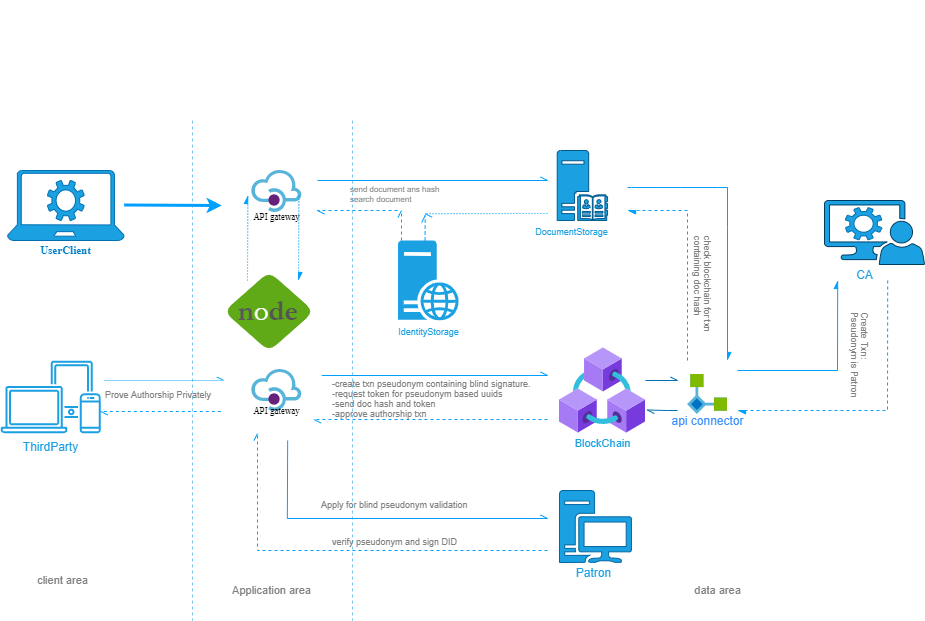

The diagram above was exported from draw.io. Its source (the exported page's mxGraphModel, read from the mxfile embedded in the PNG):
<mxGraphModel dx="2272" dy="1956" grid="1" gridSize="10" guides="1" tooltips="1" connect="1" arrows="1" fold="1" page="1" pageScale="1" pageWidth="850" pageHeight="1100" math="0" shadow="0">
  <root>
    <mxCell id="0" />
    <mxCell id="1" parent="0" />
    <mxCell id="O3N9tj8nJxR6eTnVZ5sv-166" value="" style="group" parent="1" vertex="1" connectable="0">
      <mxGeometry x="60" y="-90" width="110" height="90" as="geometry" />
    </mxCell>
    <mxCell id="sFjfzGkeStkAm6nCC_EF-33" value="" style="group" vertex="1" connectable="0" parent="1">
      <mxGeometry x="-176.68" y="30" width="923.6800000000001" height="500" as="geometry" />
    </mxCell>
    <mxCell id="MzLL6NLIgWdEtncTFzQ--8" value="" style="aspect=fixed;pointerEvents=1;shadow=0;dashed=0;html=1;strokeColor=#006EAF;labelPosition=center;verticalLabelPosition=bottom;verticalAlign=top;align=center;shape=mxgraph.azure.laptop;rotation=0;fontColor=#ffffff;fillColor=#1ba1e2;" parent="sFjfzGkeStkAm6nCC_EF-33" vertex="1">
      <mxGeometry x="6.680000000000007" y="50" width="116.66" height="70" as="geometry" />
    </mxCell>
    <mxCell id="MzLL6NLIgWdEtncTFzQ--79" value="" style="aspect=fixed;html=1;points=[];align=center;image;fontSize=12;image=img/lib/azure2/blockchain/Azure_Blockchain_Service.svg;shadow=0;sketch=0;strokeColor=#00436B;strokeWidth=1;fillColor=#E25DD5;gradientColor=none;labelBorderColor=#00A0FF;" parent="sFjfzGkeStkAm6nCC_EF-33" vertex="1">
      <mxGeometry x="558.6800000000001" y="227" width="86" height="86" as="geometry" />
    </mxCell>
    <mxCell id="MzLL6NLIgWdEtncTFzQ--96" value="" style="group" parent="sFjfzGkeStkAm6nCC_EF-33" vertex="1" connectable="0">
      <mxGeometry x="558.6800000000001" y="370" width="75" height="90" as="geometry" />
    </mxCell>
    <mxCell id="MzLL6NLIgWdEtncTFzQ--33" value="" style="aspect=fixed;pointerEvents=1;shadow=0;dashed=0;html=1;labelPosition=center;verticalLabelPosition=bottom;verticalAlign=top;align=center;fillColor=#1ba1e2;shape=mxgraph.mscae.enterprise.workstation_client;fontColor=#ffffff;strokeColor=#0065A1;" parent="MzLL6NLIgWdEtncTFzQ--96" vertex="1">
      <mxGeometry width="72" height="72" as="geometry" />
    </mxCell>
    <mxCell id="MzLL6NLIgWdEtncTFzQ--95" value="&lt;font color=&quot;#1ba1e2&quot;&gt;Patron&lt;/font&gt;" style="text;html=1;align=center;verticalAlign=middle;resizable=0;points=[];autosize=1;" parent="MzLL6NLIgWdEtncTFzQ--96" vertex="1">
      <mxGeometry x="9.375" y="72" width="50" height="20" as="geometry" />
    </mxCell>
    <mxCell id="MzLL6NLIgWdEtncTFzQ--97" value="" style="group" parent="sFjfzGkeStkAm6nCC_EF-33" vertex="1" connectable="0">
      <mxGeometry x="516.6800000000001" y="40" width="110" height="90" as="geometry" />
    </mxCell>
    <mxCell id="MzLL6NLIgWdEtncTFzQ--73" value="" style="aspect=fixed;pointerEvents=1;shadow=0;dashed=0;html=1;labelPosition=center;verticalLabelPosition=bottom;verticalAlign=top;align=center;fillColor=#1ba1e2;shape=mxgraph.mscae.enterprise.server_directory;sketch=0;fontColor=#ffffff;strokeColor=#00588C;" parent="MzLL6NLIgWdEtncTFzQ--97" vertex="1">
      <mxGeometry x="39.71611111111111" y="-10" width="50.34678039288315" height="69.92608387900437" as="geometry" />
    </mxCell>
    <mxCell id="MzLL6NLIgWdEtncTFzQ--92" value="&lt;font color=&quot;#1ba1e2&quot; style=&quot;font-size: 9px&quot;&gt;DocumentStorage&lt;/font&gt;" style="text;html=1;align=center;verticalAlign=middle;resizable=0;points=[];autosize=1;" parent="MzLL6NLIgWdEtncTFzQ--97" vertex="1">
      <mxGeometry x="9.166666666666668" y="59.92695727402115" width="90" height="20" as="geometry" />
    </mxCell>
    <mxCell id="MzLL6NLIgWdEtncTFzQ--98" value="" style="group" parent="sFjfzGkeStkAm6nCC_EF-33" vertex="1" connectable="0">
      <mxGeometry x="823.6800000000001" y="80" width="100" height="80" as="geometry" />
    </mxCell>
    <mxCell id="MzLL6NLIgWdEtncTFzQ--85" value="" style="group" parent="MzLL6NLIgWdEtncTFzQ--98" vertex="1" connectable="0">
      <mxGeometry width="100" height="80" as="geometry" />
    </mxCell>
    <mxCell id="MzLL6NLIgWdEtncTFzQ--84" value="" style="pointerEvents=1;shadow=0;dashed=0;html=1;labelPosition=center;verticalLabelPosition=bottom;verticalAlign=top;align=center;fillColor=#1ba1e2;shape=mxgraph.mscae.system_center.admin_console;sketch=0;fontColor=#ffffff;strokeColor=#003D61;" parent="MzLL6NLIgWdEtncTFzQ--85" vertex="1">
      <mxGeometry width="100" height="64" as="geometry" />
    </mxCell>
    <mxCell id="MzLL6NLIgWdEtncTFzQ--76" value="" style="pointerEvents=1;shadow=0;dashed=0;html=1;strokeColor=#006EAF;labelPosition=center;verticalLabelPosition=bottom;verticalAlign=top;align=center;fillColor=#1ba1e2;shape=mxgraph.mscae.enterprise.settings;sketch=0;fontColor=#ffffff;" parent="MzLL6NLIgWdEtncTFzQ--85" vertex="1">
      <mxGeometry x="20.90909090909091" y="7.2" width="36.36363636363636" height="32" as="geometry" />
    </mxCell>
    <mxCell id="MzLL6NLIgWdEtncTFzQ--93" value="&lt;font color=&quot;#1ba1e2&quot;&gt;CA&lt;/font&gt;" style="text;html=1;align=center;verticalAlign=middle;resizable=0;points=[];autosize=1;" parent="MzLL6NLIgWdEtncTFzQ--85" vertex="1">
      <mxGeometry x="25.454545454545453" y="64" width="30" height="20" as="geometry" />
    </mxCell>
    <mxCell id="MzLL6NLIgWdEtncTFzQ--106" value="&lt;font color=&quot;#1ba1e2&quot;&gt;ThirdParty&lt;/font&gt;" style="outlineConnect=0;fontColor=#ffffff;fillColor=#1ba1e2;dashed=0;verticalLabelPosition=bottom;verticalAlign=top;align=center;html=1;fontSize=12;fontStyle=0;aspect=fixed;shape=mxgraph.aws4.illustration_devices;pointerEvents=1;shadow=0;sketch=0;strokeColor=#005385;" parent="sFjfzGkeStkAm6nCC_EF-33" vertex="1">
      <mxGeometry y="240" width="100" height="73" as="geometry" />
    </mxCell>
    <mxCell id="MzLL6NLIgWdEtncTFzQ--111" value="&lt;font style=&quot;font-size: 8px&quot;&gt;send document ans hash&lt;br&gt;search document&lt;/font&gt;" style="shape=rect;fontSize=9;html=1;whiteSpace=wrap;align=left;verticalAlign=top;spacing=3;shadow=0;sketch=0;fontColor=#808080;strokeColor=none;" parent="sFjfzGkeStkAm6nCC_EF-33" vertex="1">
      <mxGeometry x="346.68" y="56" width="133.3" height="30" as="geometry" />
    </mxCell>
    <mxCell id="MzLL6NLIgWdEtncTFzQ--131" value="" style="endArrow=openAsync;html=1;strokeColor=#00A0FF;strokeWidth=1;fontSize=9;fontColor=#808080;endFill=0;" parent="sFjfzGkeStkAm6nCC_EF-33" edge="1">
      <mxGeometry x="-22.149999999999977" y="11" width="50" height="50" as="geometry">
        <mxPoint x="316.68" y="60" as="sourcePoint" />
        <mxPoint x="546.6800000000001" y="60" as="targetPoint" />
      </mxGeometry>
    </mxCell>
    <mxCell id="MzLL6NLIgWdEtncTFzQ--132" value="" style="endArrow=openAsync;html=1;strokeColor=#00A0FF;strokeWidth=1;fontSize=9;fontColor=#808080;endFill=0;dashed=1;dashPattern=1 2;" parent="sFjfzGkeStkAm6nCC_EF-33" edge="1">
      <mxGeometry x="79.37" y="2.1599999999999895" width="50" height="50" as="geometry">
        <mxPoint x="546.6800000000001" y="93" as="sourcePoint" />
        <mxPoint x="424.18" y="93.15" as="targetPoint" />
      </mxGeometry>
    </mxCell>
    <mxCell id="MzLL6NLIgWdEtncTFzQ--136" value="&lt;font color=&quot;#1ba1e2&quot; style=&quot;font-size: 11px;&quot;&gt;BlockChain&lt;/font&gt;" style="text;html=1;align=center;verticalAlign=middle;resizable=0;points=[];autosize=1;fontSize=11;fontColor=#808080;" parent="sFjfzGkeStkAm6nCC_EF-33" vertex="1">
      <mxGeometry x="566.6800000000001" y="313" width="70" height="20" as="geometry" />
    </mxCell>
    <mxCell id="MzLL6NLIgWdEtncTFzQ--140" value="-create txn pseudonym containing blind signature.&lt;br&gt;-request token for pseudonym based uuids&lt;br&gt;-send doc hash and token&lt;br&gt;-approve authorship txn" style="shape=rect;fontSize=9;html=1;whiteSpace=wrap;align=left;verticalAlign=top;spacing=5;shadow=0;sketch=0;fontColor=#808080;strokeColor=none;" parent="sFjfzGkeStkAm6nCC_EF-33" vertex="1">
      <mxGeometry x="326.68" y="249" width="210" height="50" as="geometry" />
    </mxCell>
    <mxCell id="MzLL6NLIgWdEtncTFzQ--130" value="check blockchain for txn containing doc hash" style="shape=rect;fontSize=9;html=1;whiteSpace=wrap;align=left;verticalAlign=top;spacing=5;shadow=0;sketch=0;fontColor=#808080;strokeColor=none;rotation=90;" parent="sFjfzGkeStkAm6nCC_EF-33" vertex="1">
      <mxGeometry x="651.6800000000001" y="151" width="110" height="30" as="geometry" />
    </mxCell>
    <mxCell id="MzLL6NLIgWdEtncTFzQ--143" value="" style="endArrow=openAsync;html=1;strokeColor=#00A0FF;strokeWidth=1;fontSize=11;fontColor=#808080;exitX=1.023;exitY=0.914;exitDx=0;exitDy=0;exitPerimeter=0;endFill=0;" parent="sFjfzGkeStkAm6nCC_EF-33" edge="1">
      <mxGeometry x="-16.310000000000002" y="66.95" as="geometry">
        <mxPoint x="320.9899999999998" y="255.00000000000006" as="sourcePoint" />
        <mxPoint x="546.6800000000001" y="255" as="targetPoint" />
        <Array as="points" />
      </mxGeometry>
    </mxCell>
    <mxCell id="MzLL6NLIgWdEtncTFzQ--147" value="" style="endArrow=openAsync;html=1;dashed=1;strokeColor=#00A0FF;strokeWidth=1;fontSize=11;fontColor=#808080;endFill=0;" parent="sFjfzGkeStkAm6nCC_EF-33" edge="1">
      <mxGeometry x="-16.180000000000007" y="69" as="geometry">
        <mxPoint x="546.6800000000001" y="299" as="sourcePoint" />
        <mxPoint x="313.13" y="299" as="targetPoint" />
        <Array as="points" />
      </mxGeometry>
    </mxCell>
    <mxCell id="MzLL6NLIgWdEtncTFzQ--153" value="" style="endArrow=async;html=1;strokeColor=#00A0FF;strokeWidth=1;fontSize=11;fontColor=#808080;endFill=1;rounded=0;" parent="sFjfzGkeStkAm6nCC_EF-33" edge="1">
      <mxGeometry x="-3.319999999999993" y="17" width="50" height="50" as="geometry">
        <mxPoint x="626.6800000000001" y="67" as="sourcePoint" />
        <mxPoint x="726.6800000000001" y="240" as="targetPoint" />
        <Array as="points">
          <mxPoint x="630.99" y="67" />
          <mxPoint x="656.6800000000001" y="67" />
          <mxPoint x="679.99" y="67" />
          <mxPoint x="716.6800000000001" y="67" />
          <mxPoint x="726.6800000000001" y="67" />
          <mxPoint x="726.6800000000001" y="107" />
        </Array>
      </mxGeometry>
    </mxCell>
    <mxCell id="MzLL6NLIgWdEtncTFzQ--154" value="" style="endArrow=async;html=1;strokeColor=#00A0FF;strokeWidth=1;fontSize=11;fontColor=#808080;endFill=1;rounded=0;dashed=1;" parent="sFjfzGkeStkAm6nCC_EF-33" edge="1">
      <mxGeometry x="7.3700000000000045" y="-10.5" width="50" height="50" as="geometry">
        <mxPoint x="686.6800000000001" y="240" as="sourcePoint" />
        <mxPoint x="626.6800000000001" y="90" as="targetPoint" />
        <Array as="points">
          <mxPoint x="686.6800000000001" y="90" />
          <mxPoint x="676.6800000000001" y="90" />
          <mxPoint x="636.6800000000001" y="90" />
        </Array>
      </mxGeometry>
    </mxCell>
    <mxCell id="MzLL6NLIgWdEtncTFzQ--155" value="" style="endArrow=async;html=1;strokeColor=#00A0FF;strokeWidth=1;fontSize=11;fontColor=#808080;rounded=0;endFill=1;" parent="sFjfzGkeStkAm6nCC_EF-33" edge="1">
      <mxGeometry x="52.68000000000001" y="40" width="50" height="50" as="geometry">
        <mxPoint x="736.6800000000001" y="250" as="sourcePoint" />
        <mxPoint x="836.8700000000001" y="160" as="targetPoint" />
        <Array as="points">
          <mxPoint x="836.6800000000001" y="250" />
        </Array>
      </mxGeometry>
    </mxCell>
    <mxCell id="MzLL6NLIgWdEtncTFzQ--156" value="Create Txn: Pseudonym is Patron" style="shape=rect;fontSize=9;html=1;whiteSpace=wrap;align=left;verticalAlign=top;spacing=5;shadow=0;sketch=0;fontColor=#808080;strokeColor=none;rotation=90;" parent="sFjfzGkeStkAm6nCC_EF-33" vertex="1">
      <mxGeometry x="816.6800000000001" y="219" width="95" height="30" as="geometry" />
    </mxCell>
    <mxCell id="MzLL6NLIgWdEtncTFzQ--157" value="" style="endArrow=async;html=1;strokeColor=#00A0FF;strokeWidth=1;fontSize=11;fontColor=#808080;rounded=0;endFill=1;dashed=1;" parent="sFjfzGkeStkAm6nCC_EF-33" edge="1">
      <mxGeometry x="52.68000000000001" y="35" width="50" height="50" as="geometry">
        <mxPoint x="886.8700000000001" y="160" as="sourcePoint" />
        <mxPoint x="736.6800000000001" y="290" as="targetPoint" />
        <Array as="points">
          <mxPoint x="886.6800000000001" y="290" />
        </Array>
      </mxGeometry>
    </mxCell>
    <mxCell id="MzLL6NLIgWdEtncTFzQ--162" value="" style="endArrow=classic;html=1;strokeColor=#00A0FF;strokeWidth=3;fontSize=11;fontColor=#808080;" parent="sFjfzGkeStkAm6nCC_EF-33" edge="1">
      <mxGeometry x="6.680000000000007" y="30" width="50" height="50" as="geometry">
        <mxPoint x="123.34" y="84.5" as="sourcePoint" />
        <mxPoint x="220.99" y="85" as="targetPoint" />
      </mxGeometry>
    </mxCell>
    <mxCell id="MzLL6NLIgWdEtncTFzQ--163" value="" style="endArrow=openAsync;html=1;strokeColor=#00A0FF;strokeWidth=1;fontSize=11;fontColor=#808080;endFill=0;" parent="sFjfzGkeStkAm6nCC_EF-33" edge="1">
      <mxGeometry x="-1.1799999999999784" y="50" as="geometry">
        <mxPoint x="103.12" y="260" as="sourcePoint" />
        <mxPoint x="223.13" y="260.05999999999995" as="targetPoint" />
        <Array as="points" />
      </mxGeometry>
    </mxCell>
    <mxCell id="MzLL6NLIgWdEtncTFzQ--164" value="" style="endArrow=openAsync;html=1;dashed=1;strokeColor=#00A0FF;strokeWidth=1;fontSize=11;fontColor=#808080;endFill=0;" parent="sFjfzGkeStkAm6nCC_EF-33" edge="1">
      <mxGeometry x="-4.310000000000002" y="42" as="geometry">
        <mxPoint x="220" y="291" as="sourcePoint" />
        <mxPoint x="100" y="291" as="targetPoint" />
        <Array as="points" />
      </mxGeometry>
    </mxCell>
    <mxCell id="MzLL6NLIgWdEtncTFzQ--166" value="" style="endArrow=openAsync;html=1;strokeColor=#00A0FF;strokeWidth=1;fontSize=11;fontColor=#808080;endFill=0;rounded=0;" parent="sFjfzGkeStkAm6nCC_EF-33" edge="1">
      <mxGeometry x="12.530000000000001" y="58" as="geometry">
        <mxPoint x="286.84000000000003" y="320" as="sourcePoint" />
        <mxPoint x="546.6800000000001" y="398" as="targetPoint" />
        <Array as="points">
          <mxPoint x="286.53" y="398" />
        </Array>
      </mxGeometry>
    </mxCell>
    <mxCell id="MzLL6NLIgWdEtncTFzQ--167" value="" style="endArrow=openAsync;html=1;dashed=1;strokeColor=#00A0FF;strokeWidth=1;fontSize=11;fontColor=#808080;endFill=0;rounded=0;" parent="sFjfzGkeStkAm6nCC_EF-33" edge="1">
      <mxGeometry x="-3.009999999999991" y="43" as="geometry">
        <mxPoint x="546.6800000000001" y="430" as="sourcePoint" />
        <mxPoint x="256.68" y="313" as="targetPoint" />
        <Array as="points">
          <mxPoint x="386.68" y="430" />
          <mxPoint x="256.68" y="430" />
          <mxPoint x="256.68" y="373" />
        </Array>
      </mxGeometry>
    </mxCell>
    <mxCell id="MzLL6NLIgWdEtncTFzQ--168" value="" style="aspect=fixed;html=1;points=[];align=center;image;fontSize=12;image=img/lib/mscae/API_Management.svg;shadow=0;dashed=1;dashPattern=1 1;sketch=0;strokeColor=#949494;strokeWidth=1;fillColor=#ffffff;gradientColor=none;" parent="sFjfzGkeStkAm6nCC_EF-33" vertex="1">
      <mxGeometry x="250.99" y="50.000000000000014" width="50" height="42" as="geometry" />
    </mxCell>
    <mxCell id="MzLL6NLIgWdEtncTFzQ--171" value="&lt;pre&gt;&lt;font style=&quot;font-size: 29px&quot; face=&quot;Garamond&quot;&gt;&lt;b&gt;&lt;font color=&quot;#595959&quot;&gt;n&lt;/font&gt;&lt;/b&gt;o&lt;b&gt;&lt;font color=&quot;#545454&quot;&gt;de&lt;/font&gt;&lt;/b&gt;&lt;/font&gt;&lt;/pre&gt;" style="rhombus;whiteSpace=wrap;html=1;shadow=0;sketch=0;strokeWidth=1;fillColor=#60a917;fontSize=11;fontColor=#ffffff;strokeColor=none;rounded=1;" parent="sFjfzGkeStkAm6nCC_EF-33" vertex="1">
      <mxGeometry x="223.13" y="151" width="90" height="80" as="geometry" />
    </mxCell>
    <mxCell id="MzLL6NLIgWdEtncTFzQ--173" value="Prove Authorship Privately" style="shape=rect;fontSize=9;html=1;whiteSpace=wrap;align=left;verticalAlign=top;spacing=5;shadow=0;sketch=0;fontColor=#808080;strokeColor=none;" parent="sFjfzGkeStkAm6nCC_EF-33" vertex="1">
      <mxGeometry x="100.00000000000001" y="260" width="123.13" height="20" as="geometry" />
    </mxCell>
    <mxCell id="MzLL6NLIgWdEtncTFzQ--174" value="verify pseudonym and sign DID" style="shape=rect;fontSize=9;html=1;whiteSpace=wrap;align=left;verticalAlign=top;spacing=5;shadow=0;sketch=0;fontColor=#808080;strokeColor=none;" parent="sFjfzGkeStkAm6nCC_EF-33" vertex="1">
      <mxGeometry x="326.68" y="407" width="137.65" height="20" as="geometry" />
    </mxCell>
    <mxCell id="MzLL6NLIgWdEtncTFzQ--175" value="Apply for blind pseudonym validation" style="shape=rect;fontSize=9;html=1;whiteSpace=wrap;align=left;verticalAlign=top;spacing=5;shadow=0;sketch=0;fontColor=#808080;strokeColor=none;" parent="sFjfzGkeStkAm6nCC_EF-33" vertex="1">
      <mxGeometry x="316.15999999999997" y="370" width="163.82" height="20" as="geometry" />
    </mxCell>
    <mxCell id="MzLL6NLIgWdEtncTFzQ--160" value="" style="endArrow=async;html=1;strokeColor=#00A0FF;strokeWidth=1;dashed=1;dashPattern=1 2;endFill=1;" parent="sFjfzGkeStkAm6nCC_EF-33" edge="1">
      <mxGeometry x="246.99" y="75.00000000000001" as="geometry">
        <mxPoint x="246.68" y="160" as="sourcePoint" />
        <mxPoint x="246.99" y="75.00000000000001" as="targetPoint" />
      </mxGeometry>
    </mxCell>
    <mxCell id="MzLL6NLIgWdEtncTFzQ--161" value="" style="endArrow=async;html=1;strokeColor=#00A0FF;strokeWidth=1;dashed=1;dashPattern=1 2;endFill=1;" parent="sFjfzGkeStkAm6nCC_EF-33" edge="1">
      <mxGeometry x="289.99" y="75" as="geometry">
        <mxPoint x="297.99" y="75" as="sourcePoint" />
        <mxPoint x="297.68" y="160" as="targetPoint" />
      </mxGeometry>
    </mxCell>
    <mxCell id="MzLL6NLIgWdEtncTFzQ--176" value="&lt;font style=&quot;line-height: 100% ; font-size: 9px&quot; face=&quot;Times New Roman&quot; color=&quot;#000000&quot;&gt;API gateway&lt;/font&gt;" style="text;html=1;align=center;verticalAlign=middle;resizable=0;points=[];autosize=1;fontSize=11;fontColor=#808080;" parent="sFjfzGkeStkAm6nCC_EF-33" vertex="1">
      <mxGeometry x="245.99" y="86" width="60" height="20" as="geometry" />
    </mxCell>
    <mxCell id="MzLL6NLIgWdEtncTFzQ--178" value="" style="pointerEvents=1;shadow=0;dashed=0;html=1;strokeColor=#006EAF;labelPosition=center;verticalLabelPosition=bottom;verticalAlign=top;align=center;fillColor=#1ba1e2;shape=mxgraph.mscae.enterprise.settings;sketch=0;fontColor=#ffffff;" parent="sFjfzGkeStkAm6nCC_EF-33" vertex="1">
      <mxGeometry x="46.66999999999996" y="60" width="36.67" height="40" as="geometry" />
    </mxCell>
    <mxCell id="MzLL6NLIgWdEtncTFzQ--180" value="&lt;font color=&quot;#007ec9&quot; style=&quot;font-size: 11px&quot; face=&quot;Times New Roman&quot;&gt;&lt;b&gt;UserClient&lt;/b&gt;&lt;/font&gt;" style="text;html=1;align=center;verticalAlign=middle;resizable=0;points=[];autosize=1;fontSize=11;fontColor=#808080;" parent="sFjfzGkeStkAm6nCC_EF-33" vertex="1">
      <mxGeometry x="30" y="120" width="70" height="20" as="geometry" />
    </mxCell>
    <mxCell id="MzLL6NLIgWdEtncTFzQ--181" value="" style="line;strokeWidth=1;direction=south;html=1;rounded=1;shadow=0;sketch=0;fillColor=#ffffff;gradientColor=none;fontSize=11;fontColor=#808080;dashed=1;opacity=60;strokeColor=#1BA1E2;" parent="sFjfzGkeStkAm6nCC_EF-33" vertex="1">
      <mxGeometry x="186.68" width="10" height="500" as="geometry" />
    </mxCell>
    <mxCell id="MzLL6NLIgWdEtncTFzQ--182" value="" style="line;strokeWidth=1;direction=south;html=1;rounded=1;shadow=0;sketch=0;fillColor=#ffffff;gradientColor=none;fontSize=11;fontColor=#808080;dashed=1;opacity=60;strokeColor=#1BA1E2;" parent="sFjfzGkeStkAm6nCC_EF-33" vertex="1">
      <mxGeometry x="346.68" width="10" height="500" as="geometry" />
    </mxCell>
    <mxCell id="MzLL6NLIgWdEtncTFzQ--183" value="client area" style="text;html=1;align=center;verticalAlign=middle;resizable=0;points=[];autosize=1;fontSize=11;fontColor=#808080;" parent="sFjfzGkeStkAm6nCC_EF-33" vertex="1">
      <mxGeometry x="26.680000000000007" y="450" width="70" height="20" as="geometry" />
    </mxCell>
    <mxCell id="MzLL6NLIgWdEtncTFzQ--184" value="Application area" style="text;html=1;align=center;verticalAlign=middle;resizable=0;points=[];autosize=1;fontSize=11;fontColor=#808080;" parent="sFjfzGkeStkAm6nCC_EF-33" vertex="1">
      <mxGeometry x="226.16000000000003" y="460" width="90" height="20" as="geometry" />
    </mxCell>
    <mxCell id="MzLL6NLIgWdEtncTFzQ--185" value="data area" style="text;html=1;align=center;verticalAlign=middle;resizable=0;points=[];autosize=1;fontSize=11;fontColor=#808080;" parent="sFjfzGkeStkAm6nCC_EF-33" vertex="1">
      <mxGeometry x="686.68" y="460" width="60" height="20" as="geometry" />
    </mxCell>
    <mxCell id="sFjfzGkeStkAm6nCC_EF-1" value="" style="aspect=fixed;html=1;points=[];align=center;image;fontSize=12;image=img/lib/mscae/API_Management.svg;shadow=0;dashed=1;dashPattern=1 1;sketch=0;strokeColor=#949494;strokeWidth=1;fillColor=#ffffff;gradientColor=none;" vertex="1" parent="sFjfzGkeStkAm6nCC_EF-33">
      <mxGeometry x="250.99" y="249" width="50" height="42" as="geometry" />
    </mxCell>
    <mxCell id="sFjfzGkeStkAm6nCC_EF-8" value="" style="aspect=fixed;pointerEvents=1;shadow=0;dashed=0;html=1;strokeColor=none;labelPosition=center;verticalLabelPosition=bottom;verticalAlign=top;align=center;shape=mxgraph.mscae.enterprise.web_server;fillColor=#1BA1E2;" vertex="1" parent="sFjfzGkeStkAm6nCC_EF-33">
      <mxGeometry x="397.08000000000004" y="120" width="60.8" height="80" as="geometry" />
    </mxCell>
    <mxCell id="sFjfzGkeStkAm6nCC_EF-9" value="&lt;span style=&quot;color: rgb(27 , 161 , 226) ; font-size: 9px&quot;&gt;IdentityStorage&lt;/span&gt;" style="text;html=1;align=center;verticalAlign=middle;resizable=0;points=[];autosize=1;" vertex="1" parent="sFjfzGkeStkAm6nCC_EF-33">
      <mxGeometry x="387.48" y="200" width="80" height="20" as="geometry" />
    </mxCell>
    <mxCell id="sFjfzGkeStkAm6nCC_EF-10" value="" style="endArrow=openAsync;html=1;strokeColor=#00A0FF;strokeWidth=1;fontSize=11;fontColor=#808080;jumpSize=0;dashed=1;endFill=0;" edge="1" parent="sFjfzGkeStkAm6nCC_EF-33">
      <mxGeometry x="307.52000000000004" y="65.5" width="50" height="50" as="geometry">
        <mxPoint x="424.1799999999999" y="120" as="sourcePoint" />
        <mxPoint x="424.41" y="95" as="targetPoint" />
      </mxGeometry>
    </mxCell>
    <mxCell id="sFjfzGkeStkAm6nCC_EF-13" value="" style="endArrow=openAsync;html=1;strokeColor=#00A0FF;strokeWidth=1;fontSize=11;fontColor=#808080;jumpSize=0;dashed=1;endFill=0;" edge="1" parent="sFjfzGkeStkAm6nCC_EF-33">
      <mxGeometry x="284.02000000000004" y="65.5" width="50" height="50" as="geometry">
        <mxPoint x="400.68" y="120" as="sourcePoint" />
        <mxPoint x="400.68" y="90" as="targetPoint" />
      </mxGeometry>
    </mxCell>
    <mxCell id="sFjfzGkeStkAm6nCC_EF-14" value="" style="endArrow=openAsync;html=1;strokeColor=#00A0FF;strokeWidth=1;fontSize=9;fontColor=#808080;endFill=0;dashed=1;" edge="1" parent="sFjfzGkeStkAm6nCC_EF-33">
      <mxGeometry x="15.680000000000007" y="41" width="50" height="50" as="geometry">
        <mxPoint x="396.68" y="90" as="sourcePoint" />
        <mxPoint x="316.68" y="90" as="targetPoint" />
      </mxGeometry>
    </mxCell>
    <mxCell id="sFjfzGkeStkAm6nCC_EF-20" value="" style="aspect=fixed;html=1;points=[];align=center;image;fontSize=12;image=img/lib/mscae/Logic_Apps_Custom_Connector.svg;fillColor=#1BA1E2;" vertex="1" parent="sFjfzGkeStkAm6nCC_EF-33">
      <mxGeometry x="686.6800000000001" y="254" width="40" height="40" as="geometry" />
    </mxCell>
    <mxCell id="sFjfzGkeStkAm6nCC_EF-24" value="&lt;font style=&quot;line-height: 100% ; font-size: 9px&quot; face=&quot;Times New Roman&quot; color=&quot;#000000&quot;&gt;API gateway&lt;/font&gt;" style="text;html=1;align=center;verticalAlign=middle;resizable=0;points=[];autosize=1;fontSize=11;fontColor=#808080;" vertex="1" parent="sFjfzGkeStkAm6nCC_EF-33">
      <mxGeometry x="245.99" y="280" width="60" height="20" as="geometry" />
    </mxCell>
    <mxCell id="sFjfzGkeStkAm6nCC_EF-29" value="" style="edgeStyle=orthogonalEdgeStyle;html=1;endArrow=openAsync;elbow=vertical;startArrow=none;endFill=0;strokeColor=#006EAF;rounded=0;fillColor=#1ba1e2;" edge="1" parent="sFjfzGkeStkAm6nCC_EF-33">
      <mxGeometry width="100" relative="1" as="geometry">
        <mxPoint x="644.6800000000001" y="260" as="sourcePoint" />
        <mxPoint x="676.6800000000001" y="260" as="targetPoint" />
      </mxGeometry>
    </mxCell>
    <mxCell id="sFjfzGkeStkAm6nCC_EF-30" value="" style="edgeStyle=orthogonalEdgeStyle;html=1;endArrow=openAsync;elbow=vertical;startArrow=none;endFill=0;strokeColor=#006EAF;rounded=0;fillColor=#1ba1e2;" edge="1" parent="sFjfzGkeStkAm6nCC_EF-33">
      <mxGeometry width="100" relative="1" as="geometry">
        <mxPoint x="676.6800000000001" y="290" as="sourcePoint" />
        <mxPoint x="646.6800000000001" y="289.5" as="targetPoint" />
        <Array as="points">
          <mxPoint x="666.6800000000001" y="289" />
        </Array>
      </mxGeometry>
    </mxCell>
    <mxCell id="sFjfzGkeStkAm6nCC_EF-32" value="&lt;font color=&quot;#3b90ff&quot;&gt;api connector&lt;/font&gt;" style="text;html=1;align=center;verticalAlign=middle;resizable=0;points=[];autosize=1;" vertex="1" parent="sFjfzGkeStkAm6nCC_EF-33">
      <mxGeometry x="661.6800000000001" y="290" width="90" height="20" as="geometry" />
    </mxCell>
  </root>
</mxGraphModel>